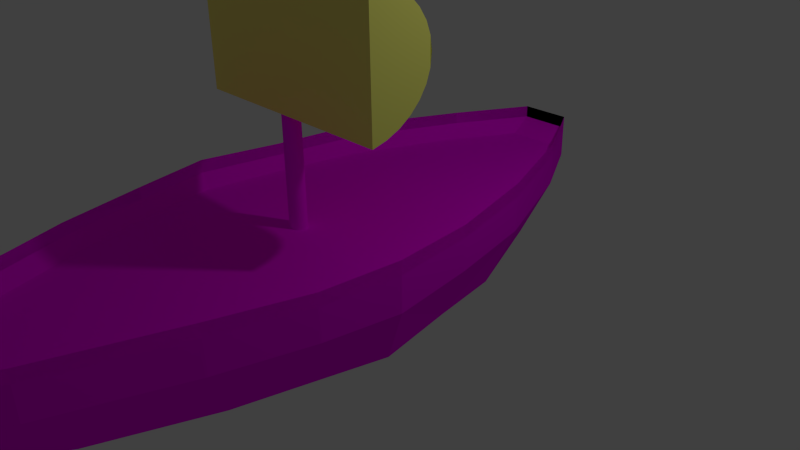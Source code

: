 # Source: jp.boot.blend  (saved by Blender 2.76.0; exported with 4.5.12 LTS)
import bpy
from mathutils import Matrix  # noqa: F401  (used for matrix-valued properties, if any)

bpy.ops.wm.read_factory_settings(use_empty=True)
scene = bpy.context.scene
scene.name = 'Scene'

# ---- collections
col_collection_1 = bpy.data.collections.new('Collection 1'); scene.collection.children.link(col_collection_1)

# ---- images (referenced by path relative to the original .blend; pixels are not part of the script)
import os
ASSET_DIR = os.environ.get("B2B_ASSET_DIR", "")  # directory of the original .blend (textures are referenced by path, not embedded)
HERE = os.path.dirname(os.path.abspath(__file__))  # packed textures are extracted next to this script under _unpacked/

def load_image(name, relpath, width, height, colorspace="sRGB"):
    """Load a texture the original file referenced (path relative to the .blend, or extracted next to this script)."""
    p = next((c for c in (os.path.join(HERE, relpath), os.path.join(ASSET_DIR, relpath)) if relpath and os.path.exists(c)), "")
    if p:
        img = bpy.data.images.load(p, check_existing=True)
        img.name = name
    else:  # same state as the original file: an image datablock whose file is absent (Cycles renders it pink)
        img = bpy.data.images.new(name, width, height)
        img.source = "FILE"
        img.filepath = "//" + (relpath or name)
    img.colorspace_settings.name = colorspace
    return img
img_aluminum_brushed_metal_texture_polished_wall_surface_stock_phot = load_image('aluminum brushed metal texture polished wall surface stock phot', 'aluminum brushed metal texture polished wall surface stock photo.jpg', 1024, 1024, 'sRGB')
img_fst_471k3xz256g_jpg = load_image('fst_471k3xz256g.jpg', 'fst_471k3xz256g.jpg', 1024, 1024, 'sRGB')
img_fst_546togoeyc6_jpg = load_image('fst_546togoeyc6.jpg', 'fst_546togoeyc6.jpg', 1024, 1024, 'sRGB')

# ---- materials (node trees are filled in below, after node groups)
mat_material_009 = bpy.data.materials.new('Material.009')
mat_material_009.alpha_threshold = 0.0
mat_material_009.diffuse_color = (0.9987, 1.0, 0.207, 1.0)
mat_material_009.roughness = 0.5
mat_material_004 = bpy.data.materials.new('Material.004')
mat_material_004.alpha_threshold = 0.0
mat_material_004.roughness = 0.5
mat_material = bpy.data.materials.new('Material')
mat_material.alpha_threshold = 0.0
mat_material.roughness = 0.5
mat_material_002 = bpy.data.materials.new('Material.002')
mat_material_002.alpha_threshold = 0.0
mat_material_002.roughness = 0.5

# ---- material node trees
mat_material_004.use_nodes = True; mat_material_004.node_tree.nodes.clear()
_N = mat_material_004.node_tree.nodes; _L = mat_material_004.node_tree.links
n0 = _N.new('ShaderNodeOutputMaterial'); n0.name = 'Material Output'; n0.location = (300, 300)
n1 = _N.new('ShaderNodeBsdfDiffuse'); n1.name = 'Diffuse BSDF'; n1.location = (10, 300)
n2 = _N.new('ShaderNodeTexImage'); n2.name = 'Image Texture'; n2.location = (-180, 300)
n2.width = 140
n2.image = img_aluminum_brushed_metal_texture_polished_wall_surface_stock_phot
_L.new(n1.outputs[0], n0.inputs[0])
_L.new(n2.outputs[0], n1.inputs[0])
n0.is_active_output = True
mat_material.use_nodes = True; mat_material.node_tree.nodes.clear()
_N = mat_material.node_tree.nodes; _L = mat_material.node_tree.links
n0 = _N.new('ShaderNodeOutputMaterial'); n0.name = 'Material Output'; n0.location = (300, 300)
n1 = _N.new('ShaderNodeBsdfDiffuse'); n1.name = 'Diffuse BSDF'; n1.location = (10, 300)
n2 = _N.new('ShaderNodeTexImage'); n2.name = 'Image Texture'; n2.location = (-180, 300)
n2.width = 140
n2.image = img_fst_471k3xz256g_jpg
_L.new(n1.outputs[0], n0.inputs[0])
_L.new(n2.outputs[0], n1.inputs[0])
n0.is_active_output = True
mat_material_002.use_nodes = True; mat_material_002.node_tree.nodes.clear()
_N = mat_material_002.node_tree.nodes; _L = mat_material_002.node_tree.links
n0 = _N.new('ShaderNodeOutputMaterial'); n0.name = 'Material Output'; n0.location = (300, 300)
n1 = _N.new('ShaderNodeBsdfDiffuse'); n1.name = 'Diffuse BSDF'; n1.location = (10, 300)
n2 = _N.new('ShaderNodeTexImage'); n2.name = 'Image Texture'; n2.location = (-180, 300)
n2.width = 140
n2.image = img_fst_546togoeyc6_jpg
_L.new(n1.outputs[0], n0.inputs[0])
_L.new(n2.outputs[0], n1.inputs[0])
n0.is_active_output = True

# ---- world
world_world = bpy.data.worlds.new('World'); scene.world = world_world
world_world.color = (0.05088, 0.05088, 0.05088)
world_world.use_sun_shadow = False
world_world.sun_shadow_jitter_overblur = 0.0
world_world.cycles.sampling_method = 'MANUAL'
world_world.cycles.sample_map_resolution = 256

# ---- cameras
cam_camera = bpy.data.cameras.new('Camera')
cam_camera.clip_end = 100.0
cam_camera.lens = 35.0
cam_camera.sensor_width = 32.0
cam_camera.sensor_height = 18.0
cam_camera.ortho_scale = 7.314
cam_camera.dof.focus_distance = 0.0

# ---- lights
light_lamp = bpy.data.lights.new('Lamp', 'POINT')
light_lamp.transmission_factor = 0.0
light_lamp.cutoff_distance = 30.0
light_lamp.energy = 100.0
light_lamp.shadow_buffer_clip_start = 1.001
light_lamp.shadow_soft_size = 0.1
light_lamp.shadow_maximum_resolution = 0.006
light_lamp.use_absolute_resolution = True
light_lamp.cycles.use_multiple_importance_sampling = False

# ---- meshes
me_circle = bpy.data.meshes.new('Circle')
me_circle.from_pydata([(-3.745, 7.274, 2.336), (-3.906, 7.254, 2.336), (-4.062, 7.198, 2.336), (-4.205, 7.105, 2.336), (-4.331, 6.981, 2.336), (-4.434, 6.829, 2.336), (-4.51, 6.656, 2.336), (-4.558, 6.469, 2.336), (-2.931, 6.469, 2.336), (-2.979, 6.656, 2.336), (-3.055, 6.829, 2.336), (-3.158, 6.981, 2.336), (-3.284, 7.105, 2.336), (-3.427, 7.198, 2.336), (-3.583, 7.254, 2.336), (-3.745, 7.274, 5.072), (-3.906, 7.254, 5.072), (-4.062, 7.198, 5.072), (-4.205, 7.105, 5.072), (-4.331, 6.981, 5.072), (-4.434, 6.829, 5.072), (-4.51, 6.656, 5.072), (-4.558, 6.469, 5.072), (-2.931, 6.469, 5.072), (-2.979, 6.656, 5.072), (-3.055, 6.829, 5.072), (-3.158, 6.981, 5.072), (-3.284, 7.105, 5.072), (-3.427, 7.198, 5.072), (-3.583, 7.254, 5.072)], [], [(7, 6, 9, 8), (6, 5, 10, 9), (5, 4, 11, 10), (4, 3, 12, 11), (3, 2, 13, 12), (2, 1, 14, 13), (22, 23, 24, 21), (21, 24, 25, 20), (20, 25, 26, 19), (19, 26, 27, 18), (18, 27, 28, 17), (17, 28, 29, 16), (0, 14, 29, 15), (7, 8, 23, 22), (6, 7, 22, 21), (8, 9, 24, 23), (14, 1, 16, 29), (1, 0, 15, 16), (9, 10, 25, 24), (1, 2, 17, 16), (10, 11, 26, 25), (2, 3, 18, 17), (11, 12, 27, 26), (3, 4, 19, 18), (12, 13, 28, 27), (4, 5, 20, 19), (13, 14, 29, 28), (5, 6, 21, 20)])
_uv = me_circle.uv_layers.new(name='UVMap')
_uv.uv.foreach_set('vector', [7.147e-05, 0.1986, 0.023, 0.1939, 0.287, 7.147e-05, 0.2813, 0.08532, 0.023, 0.1939, 0.0457, 0.1879, 0.2585, 0.0306, 0.287, 7.147e-05, 0.0457, 0.1879, 0.06864, 0.1808, 0.2312, 0.05876, 0.2585, 0.0306, 0.06864, 0.1808, 0.09216, 0.1727, 0.2048, 0.08502, 0.2312, 0.05876, 0.09216, 0.1727, 0.1166, 0.1638, 0.1788, 0.1098, 0.2048, 0.08502, 0.1166, 0.1638, 0.1423, 0.1541, 0.1524, 0.1336, 0.1788, 0.1098, 0.002327, 0.9999, 0.2855, 0.8676, 0.2638, 0.8625, 0.02809, 0.9748, 0.02809, 0.9748, 0.2638, 0.8625, 0.2425, 0.8595, 0.05259, 0.9519, 0.05259, 0.9519, 0.2425, 0.8595, 0.2211, 0.8583, 0.07626, 0.931, 0.07626, 0.931, 0.2211, 0.8583, 0.1992, 0.8586, 0.09943, 0.9116, 0.09943, 0.9116, 0.1992, 0.8586, 0.1766, 0.8603, 0.1224, 0.8936, 0.1224, 0.8936, 0.1766, 0.8603, 0.1524, 0.8633, 0.1455, 0.8766, 0.3139, 7.147e-05, 0.3406, 7.147e-05, 0.3406, 0.5994, 0.3139, 0.5994, 7.147e-05, 0.1986, 0.2813, 0.08532, 0.2855, 0.8676, 0.002327, 0.9999, 0.023, 0.1939, 7.147e-05, 0.1986, 0.002327, 0.9999, 0.02809, 0.9748, 0.2813, 0.08532, 0.287, 7.147e-05, 0.2638, 0.8625, 0.2855, 0.8676, 0.1524, 0.1336, 0.1423, 0.1541, 0.1455, 0.8766, 0.1524, 0.8633, 0.2871, 7.147e-05, 0.3139, 7.147e-05, 0.3139, 0.5994, 0.2871, 0.5994, 0.287, 7.147e-05, 0.2585, 0.0306, 0.2425, 0.8595, 0.2638, 0.8625, 0.1423, 0.1541, 0.1166, 0.1638, 0.1224, 0.8936, 0.1455, 0.8766, 0.2585, 0.0306, 0.2312, 0.05876, 0.2211, 0.8583, 0.2425, 0.8595, 0.1166, 0.1638, 0.09216, 0.1727, 0.09943, 0.9116, 0.1224, 0.8936, 0.2312, 0.05876, 0.2048, 0.08502, 0.1992, 0.8586, 0.2211, 0.8583, 0.09216, 0.1727, 0.06864, 0.1808, 0.07626, 0.931, 0.09943, 0.9116, 0.2048, 0.08502, 0.1788, 0.1098, 0.1766, 0.8603, 0.1992, 0.8586, 0.06864, 0.1808, 0.0457, 0.1879, 0.05259, 0.9519, 0.07626, 0.931, 0.1788, 0.1098, 0.1524, 0.1336, 0.1524, 0.8633, 0.1766, 0.8603, 0.0457, 0.1879, 0.023, 0.1939, 0.02809, 0.9748, 0.05259, 0.9519])
me_circle.materials.append(mat_material_009)
me_circle.use_remesh_preserve_volume = False
me_circle.use_remesh_preserve_attributes = False
me_circle.use_mirror_vertex_groups = False
me_circle.update()
me_cylinder = bpy.data.meshes.new('Cylinder')
me_cylinder.from_pydata([(0.0, 1.0, -1.0), (0.0, 1.0, 1.0), (0.1951, 0.9808, -1.0), (0.1951, 0.9808, 1.0), (0.3827, 0.9239, -1.0), (0.3827, 0.9239, 1.0), (0.5556, 0.8315, -1.0), (0.5556, 0.8315, 1.0), (0.7071, 0.7071, -1.0), (0.7071, 0.7071, 1.0), (0.8315, 0.5556, -1.0), (0.8315, 0.5556, 1.0), (0.9239, 0.3827, -1.0), (0.9239, 0.3827, 1.0), (0.9808, 0.1951, -1.0), (0.9808, 0.1951, 1.0), (1.0, 7.55e-08, -1.0), (1.0, 7.55e-08, 1.0), (0.9808, -0.1951, -1.0), (0.9808, -0.1951, 1.0), (0.9239, -0.3827, -1.0), (0.9239, -0.3827, 1.0), (0.8315, -0.5556, -1.0), (0.8315, -0.5556, 1.0), (0.7071, -0.7071, -1.0), (0.7071, -0.7071, 1.0), (0.5556, -0.8315, -1.0), (0.5556, -0.8315, 1.0), (0.3827, -0.9239, -1.0), (0.3827, -0.9239, 1.0), (0.1951, -0.9808, -1.0), (0.1951, -0.9808, 1.0), (-3.258e-07, -1.0, -1.0), (-3.258e-07, -1.0, 1.0), (-0.1951, -0.9808, -1.0), (-0.1951, -0.9808, 1.0), (-0.3827, -0.9239, -1.0), (-0.3827, -0.9239, 1.0), (-0.5556, -0.8315, -1.0), (-0.5556, -0.8315, 1.0), (-0.7071, -0.7071, -1.0), (-0.7071, -0.7071, 1.0), (-0.8315, -0.5556, -1.0), (-0.8315, -0.5556, 1.0), (-0.9239, -0.3827, -1.0), (-0.9239, -0.3827, 1.0), (-0.9808, -0.1951, -1.0), (-0.9808, -0.1951, 1.0), (-1.0, 9.656e-07, -1.0), (-1.0, 9.656e-07, 1.0), (-0.9808, 0.1951, -1.0), (-0.9808, 0.1951, 1.0), (-0.9239, 0.3827, -1.0), (-0.9239, 0.3827, 1.0), (-0.8315, 0.5556, -1.0), (-0.8315, 0.5556, 1.0), (-0.7071, 0.7071, -1.0), (-0.7071, 0.7071, 1.0), (-0.5556, 0.8315, -1.0), (-0.5556, 0.8315, 1.0), (-0.3827, 0.9239, -1.0), (-0.3827, 0.9239, 1.0), (-0.1951, 0.9808, -1.0), (-0.1951, 0.9808, 1.0)], [], [(0, 1, 3, 2), (2, 3, 5, 4), (4, 5, 7, 6), (6, 7, 9, 8), (8, 9, 11, 10), (10, 11, 13, 12), (12, 13, 15, 14), (14, 15, 17, 16), (16, 17, 19, 18), (18, 19, 21, 20), (20, 21, 23, 22), (22, 23, 25, 24), (24, 25, 27, 26), (26, 27, 29, 28), (28, 29, 31, 30), (30, 31, 33, 32), (32, 33, 35, 34), (34, 35, 37, 36), (36, 37, 39, 38), (38, 39, 41, 40), (40, 41, 43, 42), (42, 43, 45, 44), (44, 45, 47, 46), (46, 47, 49, 48), (48, 49, 51, 50), (50, 51, 53, 52), (52, 53, 55, 54), (54, 55, 57, 56), (56, 57, 59, 58), (58, 59, 61, 60), (3, 1, 63, 61, 59, 57, 55, 53, 51, 49, 47, 45, 43, 41, 39, 37, 35, 33, 31, 29, 27, 25, 23, 21, 19, 17, 15, 13, 11, 9, 7, 5), (62, 63, 1, 0), (60, 61, 63, 62), (0, 2, 4, 6, 8, 10, 12, 14, 16, 18, 20, 22, 24, 26, 28, 30, 32, 34, 36, 38, 40, 42, 44, 46, 48, 50, 52, 54, 56, 58, 60, 62)])
_uv = me_cylinder.uv_layers.new(name='UVMap')
_uv.uv.foreach_set('vector', [0.0, 0.0, 1.0, 0.0, 1.0, 1.0, 0.0, 1.0, 0.0, 0.0, 1.0, 0.0, 1.0, 1.0, 0.0, 1.0, 0.0, 0.0, 1.0, 0.0, 1.0, 1.0, 0.0, 1.0, 0.0, 0.0, 1.0, 0.0, 1.0, 1.0, 0.0, 1.0, 0.0, 0.0, 1.0, 0.0, 1.0, 1.0, 0.0, 1.0, 0.0, 0.0, 1.0, 0.0, 1.0, 1.0, 0.0, 1.0, 0.0, 0.0, 1.0, 0.0, 1.0, 1.0, 0.0, 1.0, 0.0, 0.0, 1.0, 0.0, 1.0, 1.0, 0.0, 1.0, 0.0, 0.0, 1.0, 0.0, 1.0, 1.0, 0.0, 1.0, 0.0, 0.0, 1.0, 0.0, 1.0, 1.0, 0.0, 1.0, 0.0, 0.0, 1.0, 0.0, 1.0, 1.0, 0.0, 1.0, 0.0, 0.0, 1.0, 0.0, 1.0, 1.0, 0.0, 1.0, 0.0, 0.0, 1.0, 0.0, 1.0, 1.0, 0.0, 1.0, 0.0, 0.0, 1.0, 0.0, 1.0, 1.0, 0.0, 1.0, 0.0, 0.0, 1.0, 0.0, 1.0, 1.0, 0.0, 1.0, 0.0, 0.0, 1.0, 0.0, 1.0, 1.0, 0.0, 1.0, 0.0, 0.0, 1.0, 0.0, 1.0, 1.0, 0.0, 1.0, 0.0, 0.0, 1.0, 0.0, 1.0, 1.0, 0.0, 1.0, 0.0, 0.0, 1.0, 0.0, 1.0, 1.0, 0.0, 1.0, 0.0, 0.0, 1.0, 0.0, 1.0, 1.0, 0.0, 1.0, 0.0, 0.0, 1.0, 0.0, 1.0, 1.0, 0.0, 1.0, 0.0, 0.0, 1.0, 0.0, 1.0, 1.0, 0.0, 1.0, 0.0, 0.0, 1.0, 0.0, 1.0, 1.0, 0.0, 1.0, 0.0, 0.0, 1.0, 0.0, 1.0, 1.0, 0.0, 1.0, 0.0, 0.0, 1.0, 0.0, 1.0, 1.0, 0.0, 1.0, 0.0, 0.0, 1.0, 0.0, 1.0, 1.0, 0.0, 1.0, 0.0, 0.0, 1.0, 0.0, 1.0, 1.0, 0.0, 1.0, 0.0, 0.0, 1.0, 0.0, 1.0, 1.0, 0.0, 1.0, 0.0, 0.0, 1.0, 0.0, 1.0, 1.0, 0.0, 1.0, 0.0, 0.0, 1.0, 0.0, 1.0, 1.0, 0.0, 1.0, 0.5, 1.0, 0.5975, 0.9904, 0.6913, 0.9619, 0.7778, 0.9157, 0.8536, 0.8536, 0.9157, 0.7778, 0.9619, 0.6913, 0.9904, 0.5975, 1.0, 0.5, 0.9904, 0.4025, 0.9619, 0.3087, 0.9157, 0.2222, 0.8536, 0.1464, 0.7778, 0.08427, 0.6913, 0.03806, 0.5975, 0.009607, 0.5, 0.0, 0.4025, 0.009607, 0.3087, 0.03806, 0.2222, 0.08427, 0.1464, 0.1464, 0.08426, 0.2222, 0.03806, 0.3087, 0.009607, 0.4025, 0.0, 0.5, 0.009607, 0.5975, 0.03806, 0.6913, 0.08427, 0.7778, 0.1464, 0.8536, 0.2222, 0.9157, 0.3087, 0.9619, 0.4025, 0.9904, 0.0, 0.0, 1.0, 0.0, 1.0, 1.0, 0.0, 1.0, 0.0, 0.0, 1.0, 0.0, 1.0, 1.0, 0.0, 1.0, 0.5, 1.0, 0.5975, 0.9904, 0.6913, 0.9619, 0.7778, 0.9157, 0.8536, 0.8536, 0.9157, 0.7778, 0.9619, 0.6913, 0.9904, 0.5975, 1.0, 0.5, 0.9904, 0.4025, 0.9619, 0.3087, 0.9157, 0.2222, 0.8536, 0.1464, 0.7778, 0.08427, 0.6913, 0.03806, 0.5975, 0.009607, 0.5, 0.0, 0.4025, 0.009607, 0.3087, 0.03806, 0.2222, 0.08427, 0.1464, 0.1464, 0.08426, 0.2222, 0.03806, 0.3087, 0.009607, 0.4025, 0.0, 0.5, 0.009607, 0.5975, 0.03806, 0.6913, 0.08427, 0.7778, 0.1464, 0.8536, 0.2222, 0.9157, 0.3087, 0.9619, 0.4025, 0.9904])
me_cylinder.materials.append(mat_material_004)
me_cylinder.use_remesh_preserve_volume = False
me_cylinder.use_remesh_preserve_attributes = False
me_cylinder.use_mirror_vertex_groups = False
me_cylinder.update()
me_cube_001 = bpy.data.meshes.new('Cube.001')
me_cube_001.from_pydata([(-1.0, -1.0, -1.213), (-0.8737, -0.8737, 1.298), (-1.0, 1.0, -1.213), (-0.8737, 0.8737, 1.298), (1.0, -1.0, -1.213), (0.8737, -0.8737, 1.298), (1.0, 1.0, -1.213), (0.8737, 0.8737, 1.298), (-0.5131, -3.554, -1.213), (-0.4482, -3.105, 1.298), (-0.4482, 3.105, 1.298), (-0.5131, 3.554, -1.213), (0.4482, 3.105, 1.298), (0.5131, 3.554, -1.213), (0.4482, -3.105, 1.298), (0.5131, -3.554, -1.213), (-0.1976, -4.489, -1.213), (-0.1726, -3.922, 1.298), (-0.1726, 3.922, 1.298), (-0.1976, 4.489, -1.213), (0.1726, 3.922, 1.298), (0.1976, 4.489, -1.213), (0.1726, -3.922, 1.298), (0.1976, -4.489, -1.213), (-1.0, -1.0, 0.006237), (-1.0, 1.0, 0.006237), (1.0, 1.0, 0.006237), (1.0, -1.0, 0.006237), (-0.5131, -3.554, 0.006237), (-0.5131, 3.554, 0.006237), (0.5131, 3.554, 0.006237), (0.5131, -3.554, 0.006237), (-0.1976, -4.489, 0.006237), (-0.1976, 4.489, 0.006237), (0.1976, 4.489, 0.006237), (0.1976, -4.489, 0.006237), (-1.0, 1.0, -0.8738), (-1.0, -1.0, -0.8738), (1.0, 1.0, -0.8738), (1.0, -1.0, -0.8738), (0.5131, 3.554, -0.8738), (-0.5131, 3.554, -0.8738), (-0.5131, -3.554, -0.8738), (0.5131, -3.554, -0.8738), (0.1976, 4.489, -0.8738), (-0.1976, 4.489, -0.8738), (-0.1976, -4.489, -0.8738), (0.1976, -4.489, -0.8738), (-0.9371, 0.9371, -0.4876), (-0.9371, -0.9371, -0.4876), (0.9371, 0.9371, -0.4876), (0.9371, -0.9371, -0.4876), (0.4808, 3.331, -0.4876), (-0.4808, 3.331, -0.4876), (-0.4808, -3.331, -0.4876), (0.4808, -3.331, -0.4876), (0.1852, 4.206, -0.4876), (-0.1852, 4.206, -0.4876), (-0.1852, -4.206, -0.4876), (0.1852, -4.206, -0.4876), (-0.9471, -0.06079, 1.429), (-1.084, -0.0704, -1.293), (0.9471, -0.06079, 1.429), (1.084, -0.0704, -1.293), (1.084, -0.0704, 0.0281), (-1.084, -0.0704, 0.0281), (-1.084, -0.0704, -0.9259), (1.084, -0.0704, -0.9259), (-1.016, -0.06561, -0.5072), (1.016, -0.06561, -0.5072), (0.8495, 2.162, -1.298), (0.7422, 1.866, 1.437), (-0.8495, 2.162, -1.298), (-0.7422, 1.866, 1.437), (-0.8495, 2.162, 0.02947), (0.8495, 2.162, 0.02947), (0.8495, 2.162, -0.9291), (-0.8495, 2.162, -0.9291), (0.7961, 2.014, -0.5085), (-0.7961, 2.014, -0.5085), (-0.7185, -1.804, 1.35), (0.7185, -1.804, 1.35), (0.8224, -2.075, -1.245), (-0.8224, -2.075, -1.245), (-0.8224, -2.075, 0.01498), (0.8224, -2.075, 0.01498), (0.8224, -2.075, -0.8946), (-0.8224, -2.075, -0.8946), (0.7706, -1.94, -0.4955), (-0.7706, -1.94, -0.4955)], [], [(65, 25, 2, 61), (81, 80, 9, 14), (64, 27, 4, 63), (75, 70, 13, 30), (72, 11, 41, 77), (62, 7, 3, 60), (16, 8, 42, 46), (14, 9, 17, 22), (85, 81, 14, 31), (23, 16, 46, 47), (73, 71, 12, 10), (74, 73, 10, 29), (11, 19, 45, 41), (84, 83, 8, 28), (33, 34, 21, 19), (35, 32, 16, 23), (10, 12, 20, 18), (28, 8, 16, 32), (82, 15, 43, 86), (31, 14, 22, 35), (30, 13, 21, 34), (29, 10, 18, 33), (11, 29, 33, 19), (12, 30, 34, 20), (15, 31, 35, 23), (9, 28, 32, 17), (22, 17, 32, 35), (18, 20, 34, 33), (80, 84, 28, 9), (72, 74, 29, 11), (82, 85, 31, 15), (71, 75, 30, 12), (62, 5, 27, 64), (60, 3, 25, 65), (77, 41, 53, 79), (47, 46, 58, 59), (46, 42, 54, 58), (86, 43, 55, 88), (66, 36, 48, 68), (19, 21, 44, 45), (21, 13, 40, 44), (15, 23, 47, 43), (63, 4, 39, 67), (70, 6, 38, 76), (61, 2, 36, 66), (83, 0, 37, 87), (68, 48, 50, 69), (52, 53, 57, 56), (78, 79, 53, 52), (89, 88, 55, 54), (54, 55, 59, 58), (43, 47, 59, 55), (41, 45, 57, 53), (67, 39, 51, 69), (87, 37, 49, 89), (76, 38, 50, 78), (44, 40, 52, 56), (45, 44, 56, 57), (38, 67, 69, 50), (49, 68, 69, 51), (0, 61, 66, 37), (6, 63, 67, 38), (37, 66, 68, 49), (1, 60, 65, 24), (7, 62, 64, 26), (5, 62, 60, 1), (26, 64, 63, 6), (24, 65, 61, 0), (40, 76, 78, 52), (50, 48, 79, 78), (13, 70, 76, 40), (36, 77, 79, 48), (7, 26, 75, 71), (2, 25, 74, 72), (25, 3, 73, 74), (3, 7, 71, 73), (2, 72, 77, 36), (26, 6, 70, 75), (42, 87, 89, 54), (49, 51, 88, 89), (8, 83, 87, 42), (39, 86, 88, 51), (4, 27, 85, 82), (1, 24, 84, 80), (4, 82, 86, 39), (24, 0, 83, 84), (27, 5, 81, 85), (5, 1, 80, 81)])
me_cube_001.polygons.foreach_set('material_index', [1, 0, 1, 1, 1, 0, 0, 0, 1, 0, 0, 1, 0, 1, 1, 1, 0, 1, 0, 1, 1, 1, 1, 1, 1, 1, 1, 1, 1, 1, 1, 1, 1, 1, 1, 1, 1, 1, 1, 1, 1, 1, 1, 1, 1, 0, 0, 0, 0, 0, 0, 1, 1, 1, 1, 1, 1, 1, 1, 0, 0, 1, 1, 1, 1, 0, 1, 1, 1, 0, 1, 1, 1, 1, 1, 0, 1, 1, 1, 0, 1, 1, 1, 1, 1, 1, 1, 0])
_uv = me_cube_001.uv_layers.new(name='UVMap')
_uv.uv.foreach_set('vector', [0.2624, 0.4843, 5.128e-05, 0.4762, 5.122e-05, 0.02958, 0.2624, 5.122e-05, 0.0, 0.0, 0.0, 0.0, 0.0, 0.0, 0.0, 0.0, 0.471, 0.9999, 0.0001075, 0.9834, 0.0001075, 0.06107, 0.471, 0.0001075, 8.48e-05, 0.9999, 8.48e-05, 8.48e-05, 0.7192, 0.06455, 0.7192, 0.9824, 0.8295, 0.2757, 0.7152, 0.3825, 0.6968, 0.3435, 0.8094, 0.2335, 0.0, 0.0, 0.0, 0.0, 0.0, 0.0, 0.0, 0.0, 0.0, 0.0, 0.0, 0.0, 0.0, 0.0, 0.0, 0.0, 0.0, 0.0, 0.0, 0.0, 0.0, 0.0, 0.0, 0.0, 0.3862, 0.4828, 0.4419, 0.9999, 0.1023, 0.9699, 8.265e-05, 0.4676, 0.0, 0.0, 0.0, 0.0, 0.0, 0.0, 0.0, 0.0, 0.0, 0.0, 0.0, 0.0, 0.0, 0.0, 0.0, 0.0, 0.3455, 0.4808, 0.3885, 0.9999, 0.08293, 0.9222, 0.0001096, 0.4414, 0.0, 0.0, 0.0, 0.0, 0.0, 0.0, 0.0, 0.0, 0.0624, 0.4837, 0.0624, 6.702e-05, 0.4493, 0.01244, 0.4493, 0.4804, 0.3541, 0.4498, 0.2603, 0.4375, 0.2527, 0.001928, 0.3543, 5.952e-05, 0.2162, 1.0, 4.649e-05, 1.0, 4.649e-05, 4.649e-05, 0.2162, 4.649e-05, 0.0, 0.0, 0.0, 0.0, 0.0, 0.0, 0.0, 0.0, 0.02934, 0.4909, 5.965e-05, 0.02847, 0.2527, 0.001928, 0.2603, 0.4375, 0.0, 0.0, 0.0, 0.0, 0.0, 0.0, 0.0, 0.0, 0.2129, 0.5236, 0.186, 0.9999, 5.65e-05, 0.8871, 5.706e-05, 0.3945, 7.345e-05, 0.9999, 7.356e-05, 7.345e-05, 0.5396, 7.345e-05, 0.5396, 0.9999, 0.2129, 0.5236, 0.186, 0.9999, 5.65e-05, 0.8871, 5.656e-05, 0.3945, 0.5396, 7.345e-05, 0.5396, 0.9999, 7.346e-05, 0.9999, 7.345e-05, 7.345e-05, 5.952e-05, 0.9999, 0.02934, 0.4909, 0.2603, 0.4375, 0.2096, 0.9317, 0.3193, 0.1292, 0.2129, 0.5236, 5.706e-05, 0.3945, 0.1065, 5.65e-05, 5.952e-05, 0.9999, 0.02934, 0.4909, 0.2603, 0.4375, 0.2096, 0.9317, 0.2918, 0.9523, 0.2096, 0.9317, 0.2603, 0.4375, 0.3541, 0.4498, 0.2918, 0.9523, 0.2096, 0.9317, 0.2603, 0.4375, 0.3541, 0.4498, 6.702e-05, 0.9999, 0.0624, 0.4837, 0.4493, 0.4804, 0.3402, 0.98, 0.3647, 0.0001096, 0.3455, 0.4808, 0.0001096, 0.4414, 0.01769, 0.0001096, 0.7999, 8.942e-05, 0.7999, 0.9999, 8.97e-05, 0.993, 8.942e-05, 0.02566, 6.415e-05, 0.9999, 0.06388, 0.4835, 0.4116, 0.4751, 0.3094, 0.9496, 0.6137, 0.9897, 0.4163, 0.9426, 0.3887, 0.4714, 0.6144, 0.4793, 0.2574, 0.9999, 0.02837, 0.9524, 5.128e-05, 0.4762, 0.2624, 0.4843, 0.8094, 0.2335, 0.6968, 0.3435, 0.6915, 0.2809, 0.7964, 0.1734, 0.826, 0.9999, 9.087e-05, 0.9999, 0.02607, 9.087e-05, 0.8, 9.112e-05, 5.798e-05, 5.798e-05, 0.8303, 7.626e-05, 0.9999, 0.3363, 0.2219, 0.3363, 0.9269, 0.3747, 6.12e-05, 0.3633, 0.1289, 6.12e-05, 0.9999, 6.124e-05, 0.9796, 0.04752, 0.8953, 0.1307, 0.8779, 0.08142, 0.9553, 8.088e-05, 0.6153, 0.4665, 0.5803, 0.4584, 0.5866, 0.4159, 0.6199, 0.4214, 0.5803, 0.4584, 0.4963, 0.4122, 0.5084, 0.367, 0.5866, 0.4159, 0.9999, 0.5152, 7.176e-05, 0.5152, 7.23e-05, 7.176e-05, 0.9999, 7.176e-05, 0.1729, 0.2164, 0.09536, 0.1514, 0.1087, 0.1075, 0.187, 0.1688, 0.368, 0.3445, 0.2691, 0.2673, 0.2819, 0.223, 0.3817, 0.2962, 0.9999, 0.08932, 0.914, 0.1694, 0.8953, 0.1307, 0.9796, 0.04752, 0.0, 0.0, 0.0, 0.0, 0.0, 0.0, 0.0, 0.0, 0.4922, 6.017e-05, 0.6114, 0.0141, 0.6114, 0.3481, 0.4922, 0.3622, 0.8959, 0.2668, 0.8959, 0.09543, 0.9999, 0.1481, 0.9999, 0.2141, 0.7394, 0.323, 0.7394, 0.03923, 0.8959, 0.09543, 0.8959, 0.2668, 0.2694, 0.04377, 0.2694, 0.3185, 0.1041, 0.2668, 0.1041, 0.09543, 0.1041, 0.09543, 0.1041, 0.2668, 6.017e-05, 0.2141, 6.017e-05, 0.1481, 0.5501, 0.8335, 9.128e-05, 9.128e-05, 0.4845, 9.128e-05, 0.9999, 0.781, 0.6968, 0.3435, 0.6199, 0.4214, 0.6194, 0.3539, 0.6915, 0.2809, 0.4712, 0.7075, 0.4712, 0.0001075, 0.6704, 0.02688, 0.6849, 0.6888, 5.948e-05, 5.948e-05, 0.9521, 0.01084, 0.9999, 0.3538, 0.1115, 0.3538, 0.3817, 0.2962, 0.2819, 0.223, 0.2918, 0.1686, 0.3858, 0.2327, 0.5866, 0.4159, 0.5084, 0.367, 0.5051, 0.3045, 0.584, 0.3552, 0.6199, 0.4214, 0.5866, 0.4159, 0.584, 0.3552, 0.6194, 0.3539, 0.9999, 0.2953, 0.4998, 0.2953, 0.5139, 0.0001063, 0.9817, 0.02014, 0.3886, 0.0141, 0.4922, 6.017e-05, 0.4922, 0.3622, 0.3886, 0.3481, 0.0, 0.0, 0.0, 0.0, 0.0, 0.0, 0.0, 0.0, 0.2691, 0.2673, 0.1729, 0.2164, 0.187, 0.1688, 0.2819, 0.223, 6.729e-05, 6.729e-05, 0.9999, 6.825e-05, 0.9735, 0.453, 0.03792, 0.4222, 0.2002, 0.9524, 0.0007409, 1.0, 4.775e-05, 0.4842, 0.2281, 0.4762, 0.2341, 0.9524, 0.005027, 0.9999, 5.122e-05, 0.4843, 0.2624, 0.4762, 0.0, 0.0, 0.0, 0.0, 0.0, 0.0, 0.0, 0.0, 0.4996, 0.9068, 0.0001063, 0.922, 0.0001063, 0.0001063, 0.4996, 0.05632, 0.471, 0.9834, 0.0001075, 0.9999, 0.0001075, 0.0001075, 0.471, 0.06107, 0.5084, 0.367, 0.3817, 0.2962, 0.3858, 0.2327, 0.5051, 0.3045, 0.6114, 0.3481, 0.6114, 0.0141, 0.7394, 0.03923, 0.7394, 0.323, 0.4963, 0.4122, 0.368, 0.3445, 0.3817, 0.2962, 0.5084, 0.367, 0.8953, 0.1307, 0.8094, 0.2335, 0.7964, 0.1734, 0.8779, 0.08142, 5.478e-05, 0.9655, 0.01285, 0.492, 0.2967, 0.482, 0.2437, 0.9999, 0.3221, 0.08905, 0.2817, 0.5272, 5.674e-05, 0.4774, 0.04403, 5.674e-05, 0.2817, 0.5272, 0.2648, 0.9999, 0.02041, 0.9999, 5.674e-05, 0.4774, 0.0, 0.0, 0.0, 0.0, 0.0, 0.0, 0.0, 0.0, 0.914, 0.1694, 0.8295, 0.2757, 0.8094, 0.2335, 0.8953, 0.1307, 0.0001097, 0.7449, 0.0001098, 0.04899, 0.6691, 0.0001097, 0.6691, 0.7581, 6.134e-05, 6.134e-05, 0.9288, 6.355e-05, 0.9999, 0.3763, 0.1272, 0.3656, 0.3886, 0.0141, 0.3886, 0.3481, 0.2694, 0.3185, 0.2694, 0.04377, 0.004811, 5.914e-05, 0.9999, 5.879e-05, 0.995, 0.3457, 5.879e-05, 0.3345, 0.9484, 0.5267, 7.256e-05, 0.5267, 0.1151, 7.256e-05, 0.9999, 0.01511, 0.6717, 0.0218, 0.6646, 0.4892, 0.3862, 0.4828, 0.3933, 8.458e-05, 5.392e-05, 0.995, 0.0129, 0.4959, 0.2909, 0.482, 0.2412, 0.9999, 0.9908, 0.4774, 6.908e-05, 0.4774, 0.009481, 6.908e-05, 0.9999, 0.01559, 7.599e-05, 0.993, 7.592e-05, 0.02564, 0.5765, 7.592e-05, 0.5765, 0.9999, 0.6646, 0.4892, 0.6833, 0.9886, 0.4419, 0.9999, 0.3862, 0.4828, 0.0, 0.0, 0.0, 0.0, 0.0, 0.0, 0.0, 0.0])
me_cube_001.materials.append(mat_material)
me_cube_001.materials.append(mat_material_002)
me_cube_001.materials.append(None)
me_cube_001.use_remesh_preserve_volume = False
me_cube_001.use_remesh_preserve_attributes = False
me_cube_001.use_mirror_vertex_groups = False
me_cube_001.update()

# ---- objects
ob_circle = bpy.data.objects.new('Circle', me_circle)
ob_cylinder = bpy.data.objects.new('Cylinder', me_cylinder)
ob_cube = bpy.data.objects.new('Cube', me_cube_001)
ob_lamp = bpy.data.objects.new('Lamp', light_lamp)
ob_camera = bpy.data.objects.new('Camera', cam_camera)

# ---- transforms, parenting, visibility, modifiers, constraints
ob_circle.location = (-3.527, -7.791, -0.6948)
ob_circle.rotation_euler = (0.0, 1.571, 0.0)
ob_circle.lineart.crease_threshold = 0.0
ob_cylinder.location = (0.1012, -1.216, 2.409)
ob_cylinder.scale = (0.1191, 0.09968, 1.706)
ob_cylinder.lineart.crease_threshold = 0.0
ob_cube.location = (0.186, -1.317, 0.6302)
ob_cube.scale = (1.68, 1.0, -0.4636)
ob_cube.lineart.crease_threshold = 0.0
ob_lamp.location = (4.076, 1.005, 5.904)
ob_lamp.rotation_euler = (0.6503, 0.05522, 1.866)
ob_lamp.lock_rotations_4d = False
ob_lamp.empty_display_type = 'ARROWS'
ob_lamp.color = (0.0, 0.0, 0.0, 0.0)
ob_lamp.lineart.crease_threshold = 0.0
ob_camera.location = (7.481, -6.508, 5.344)
ob_camera.rotation_euler = (1.109, 0.01082, 0.8149)
ob_camera.lock_rotations_4d = False
ob_camera.empty_display_type = 'ARROWS'
ob_camera.color = (0.0, 0.0, 0.0, 0.0)
ob_camera.display_type = 'WIRE'
ob_camera.lineart.crease_threshold = 0.0

# ---- collection membership
col_collection_1.objects.link(ob_circle)
col_collection_1.objects.link(ob_cylinder)
col_collection_1.objects.link(ob_cube)
col_collection_1.objects.link(ob_lamp)
col_collection_1.objects.link(ob_camera)

# ---- scene / render settings (as saved in the file)
scene.camera = ob_camera
scene.frame_start = 1; scene.frame_end = 250; scene.frame_set(1)
scene.render.engine = 'CYCLES'
scene.render.resolution_percentage = 50
scene.render.dither_intensity = 0.0
scene.cycles.use_denoising = False
scene.cycles.samples = 10
scene.cycles.sampling_pattern = 'TABULATED_SOBOL'
scene.cycles.light_sampling_threshold = 0.0
scene.cycles.use_adaptive_sampling = False
scene.cycles.use_light_tree = False
scene.cycles.blur_glossy = 0.0
scene.cycles.pixel_filter_type = 'GAUSSIAN'
scene.cycles.sample_clamp_indirect = 0.0
scene.view_settings.view_transform = 'Standard'
bpy.context.view_layer.update()
